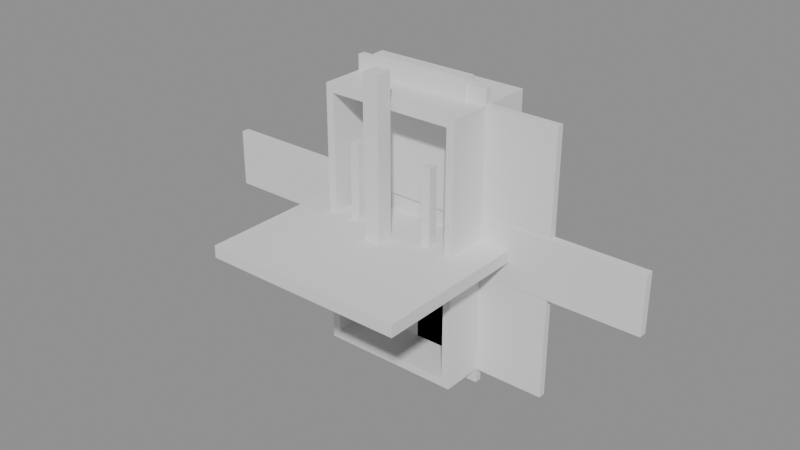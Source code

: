 # Source: source.blend  (saved by Blender 4.5.90; exported with 4.5.12 LTS)
import bpy
from mathutils import Matrix  # noqa: F401  (used for matrix-valued properties, if any)

bpy.ops.wm.read_factory_settings(use_empty=True)
scene = bpy.context.scene
scene.name = 'Scene'

# ---- materials (node trees are filled in below, after node groups)
mat_interior_light = bpy.data.materials.new('Interior Light')
mat_terracotta_upholstery = bpy.data.materials.new('Terracotta Upholstery')
mat_hull_graphite = bpy.data.materials.new('Hull Graphite')

# ---- material node trees

# ---- meshes
me_table = bpy.data.meshes.new('Table')
me_table.from_pydata([(-0.5, 0.0, -0.03), (0.5, 0.0, -0.03), (0.5, 0.0, 0.03), (-0.5, 0.0, 0.03), (-0.5, -0.8, -0.03), (0.5, -0.8, -0.03), (0.5, -0.8, 0.03), (-0.5, -0.8, 0.03)], [], [(3, 2, 1, 0), (4, 5, 6, 7), (0, 1, 5, 4), (1, 2, 6, 5), (2, 3, 7, 6), (3, 0, 4, 7)])
_uv = me_table.uv_layers.new(name='UVMap')
_uv.uv.foreach_set('vector', [-0.5, 0.03, 0.5, 0.03, 0.5, -0.03, -0.5, -0.03, -0.5, -0.03, 0.5, -0.03, 0.5, 0.03, -0.5, 0.03, -0.5, -0.03, 0.5, -0.03, 0.5, -0.03, -0.5, -0.03, 0.5, -0.03, 0.5, 0.03, 0.5, 0.03, 0.5, -0.03, 0.5, 0.03, -0.5, 0.03, -0.5, 0.03, 0.5, 0.03, -0.5, 0.03, -0.5, -0.03, -0.5, -0.03, -0.5, 0.03])
me_table.materials.append(mat_interior_light)
me_table.update()
me_screenpanel = bpy.data.meshes.new('ScreenPanel')
me_screenpanel.from_pydata([(-0.35, 0.0175, -0.725), (0.35, 0.0175, -0.725), (0.35, 0.0175, 0.725), (-0.35, 0.0175, 0.725), (-0.35, -0.0175, -0.725), (0.35, -0.0175, -0.725), (0.35, -0.0175, 0.725), (-0.35, -0.0175, 0.725)], [], [(3, 2, 1, 0), (4, 5, 6, 7), (0, 1, 5, 4), (1, 2, 6, 5), (2, 3, 7, 6), (3, 0, 4, 7)])
_uv = me_screenpanel.uv_layers.new(name='UVMap')
_uv.uv.foreach_set('vector', [-0.35, 0.725, 0.35, 0.725, 0.35, -0.725, -0.35, -0.725, -0.35, -0.725, 0.35, -0.725, 0.35, 0.725, -0.35, 0.725, -0.35, -0.725, 0.35, -0.725, 0.35, -0.725, -0.35, -0.725, 0.35, -0.725, 0.35, 0.725, 0.35, 0.725, 0.35, -0.725, 0.35, 0.725, -0.35, 0.725, -0.35, 0.725, 0.35, 0.725, -0.35, 0.725, -0.35, -0.725, -0.35, -0.725, -0.35, 0.725])
me_screenpanel.materials.append(mat_terracotta_upholstery)
me_screenpanel.update()
me_shutter = bpy.data.meshes.new('Shutter')
me_shutter.from_pydata([(-1.15, 0.02, -0.145), (1.15, 0.02, -0.145), (1.15, 0.02, 0.145), (-1.15, 0.02, 0.145), (-1.15, -0.02, -0.145), (1.15, -0.02, -0.145), (1.15, -0.02, 0.145), (-1.15, -0.02, 0.145)], [], [(3, 2, 1, 0), (4, 5, 6, 7), (0, 1, 5, 4), (1, 2, 6, 5), (2, 3, 7, 6), (3, 0, 4, 7)])
_uv = me_shutter.uv_layers.new(name='UVMap')
_uv.uv.foreach_set('vector', [-1.15, 0.145, 1.15, 0.145, 1.15, -0.145, -1.15, -0.145, -1.15, -0.145, 1.15, -0.145, 1.15, 0.145, -1.15, 0.145, -1.15, -0.145, 1.15, -0.145, 1.15, -0.145, -1.15, -0.145, 1.15, -0.145, 1.15, 0.145, 1.15, 0.145, 1.15, -0.145, 1.15, 0.145, -1.15, 0.145, -1.15, 0.145, 1.15, 0.145, -1.15, 0.145, -1.15, -0.145, -1.15, -0.145, -1.15, 0.145])
me_shutter.materials.append(mat_hull_graphite)
me_shutter.update()
me_shutterhandle = bpy.data.meshes.new('ShutterHandle')
me_shutterhandle.from_pydata([(-0.08, 0.03, -0.02), (0.08, 0.03, -0.02), (0.08, 0.03, 0.02), (-0.08, 0.03, 0.02), (-0.08, -0.03, -0.02), (0.08, -0.03, -0.02), (0.08, -0.03, 0.02), (-0.08, -0.03, 0.02)], [], [(3, 2, 1, 0), (4, 5, 6, 7), (0, 1, 5, 4), (1, 2, 6, 5), (2, 3, 7, 6), (3, 0, 4, 7)])
_uv = me_shutterhandle.uv_layers.new(name='UVMap')
_uv.uv.foreach_set('vector', [-0.08, 0.02, 0.08, 0.02, 0.08, -0.02, -0.08, -0.02, -0.08, -0.02, 0.08, -0.02, 0.08, 0.02, -0.08, 0.02, -0.08, -0.02, 0.08, -0.02, 0.08, -0.02, -0.08, -0.02, 0.08, -0.02, 0.08, 0.02, 0.08, 0.02, 0.08, -0.02, 0.08, 0.02, -0.08, 0.02, -0.08, 0.02, 0.08, 0.02, -0.08, 0.02, -0.08, -0.02, -0.08, -0.02, -0.08, 0.02])
me_shutterhandle.materials.append(mat_hull_graphite)
me_shutterhandle.update()
me_lockershell = bpy.data.meshes.new('LockerShell')
me_lockershell.from_pydata([(-0.35, 0.25, -0.65), (0.35, 0.25, -0.65), (0.35, 0.25, 0.65), (-0.35, 0.25, 0.65), (-0.35, -0.23, -0.65), (0.35, -0.23, -0.65), (0.35, -0.23, 0.65), (-0.35, -0.23, 0.65), (-0.31, 0.21, -0.61), (0.31, 0.21, -0.61), (0.31, 0.21, 0.61), (-0.31, 0.21, 0.61), (-0.31, -0.23, -0.61), (0.31, -0.23, -0.61), (0.31, -0.23, 0.61), (-0.31, -0.23, 0.61)], [], [(3, 2, 1, 0), (8, 9, 10, 11), (0, 1, 5, 4), (8, 12, 13, 9), (4, 5, 13, 12), (1, 2, 6, 5), (9, 13, 14, 10), (5, 6, 14, 13), (2, 3, 7, 6), (10, 14, 15, 11), (6, 7, 15, 14), (3, 0, 4, 7), (11, 15, 12, 8), (7, 4, 12, 15)])
_uv = me_lockershell.uv_layers.new(name='UVMap')
_uv.uv.foreach_set('vector', [-0.35, 0.65, 0.35, 0.65, 0.35, -0.65, -0.35, -0.65, -0.31, -0.61, 0.31, -0.61, 0.31, 0.61, -0.31, 0.61, -0.35, -0.65, 0.35, -0.65, 0.35, -0.65, -0.35, -0.65, -0.31, -0.61, -0.31, -0.61, 0.31, -0.61, 0.31, -0.61, -0.35, -0.65, 0.35, -0.65, 0.31, -0.61, -0.31, -0.61, 0.35, -0.65, 0.35, 0.65, 0.35, 0.65, 0.35, -0.65, 0.31, -0.61, 0.31, -0.61, 0.31, 0.61, 0.31, 0.61, 0.35, -0.65, 0.35, 0.65, 0.31, 0.61, 0.31, -0.61, 0.35, 0.65, -0.35, 0.65, -0.35, 0.65, 0.35, 0.65, 0.31, 0.61, 0.31, 0.61, -0.31, 0.61, -0.31, 0.61, 0.35, 0.65, -0.35, 0.65, -0.31, 0.61, 0.31, 0.61, -0.35, 0.65, -0.35, -0.65, -0.35, -0.65, -0.35, 0.65, -0.31, 0.61, -0.31, 0.61, -0.31, -0.61, -0.31, -0.61, -0.35, 0.65, -0.35, -0.65, -0.31, -0.61, -0.31, 0.61])
me_lockershell.materials.append(mat_interior_light)
me_lockershell.update()
me_lockerdoor = bpy.data.meshes.new('LockerDoor')
me_lockerdoor.from_pydata([(0.0, 0.0175, -0.65), (0.7, 0.0175, -0.65), (0.7, 0.0175, 0.65), (0.0, 0.0175, 0.65), (0.0, -0.0175, -0.65), (0.7, -0.0175, -0.65), (0.7, -0.0175, 0.65), (0.0, -0.0175, 0.65)], [], [(3, 2, 1, 0), (4, 5, 6, 7), (0, 1, 5, 4), (1, 2, 6, 5), (2, 3, 7, 6), (3, 0, 4, 7)])
_uv = me_lockerdoor.uv_layers.new(name='UVMap')
_uv.uv.foreach_set('vector', [0.0, 0.65, 0.7, 0.65, 0.7, -0.65, 0.0, -0.65, 0.0, -0.65, 0.7, -0.65, 0.7, 0.65, 0.0, 0.65, 0.0, -0.65, 0.7, -0.65, 0.7, -0.65, 0.0, -0.65, 0.7, -0.65, 0.7, 0.65, 0.7, 0.65, 0.7, -0.65, 0.7, 0.65, 0.0, 0.65, 0.0, 0.65, 0.7, 0.65, 0.0, 0.65, 0.0, -0.65, 0.0, -0.65, 0.0, 0.65])
me_lockerdoor.materials.append(mat_hull_graphite)
me_lockerdoor.update()
me_seatbase = bpy.data.meshes.new('SeatBase')
me_seatbase.from_pydata([(-0.2225, 0.2225, 0.0), (-0.1775, 0.2225, 0.0), (-0.1775, 0.2225, 0.4), (-0.2225, 0.2225, 0.4), (-0.2225, 0.1775, 0.0), (-0.1775, 0.1775, 0.0), (-0.1775, 0.1775, 0.4), (-0.2225, 0.1775, 0.4), (-0.2225, -0.1775, 0.0), (-0.1775, -0.1775, 0.0), (-0.1775, -0.1775, 0.4), (-0.2225, -0.1775, 0.4), (-0.2225, -0.2225, 0.0), (-0.1775, -0.2225, 0.0), (-0.1775, -0.2225, 0.4), (-0.2225, -0.2225, 0.4), (0.1775, 0.2225, 0.0), (0.2225, 0.2225, 0.0), (0.2225, 0.2225, 0.4), (0.1775, 0.2225, 0.4), (0.1775, 0.1775, 0.0), (0.2225, 0.1775, 0.0), (0.2225, 0.1775, 0.4), (0.1775, 0.1775, 0.4), (0.1775, -0.1775, 0.0), (0.2225, -0.1775, 0.0), (0.2225, -0.1775, 0.4), (0.1775, -0.1775, 0.4), (0.1775, -0.2225, 0.0), (0.2225, -0.2225, 0.0), (0.2225, -0.2225, 0.4), (0.1775, -0.2225, 0.4), (-0.04, -0.26, 0.0), (0.04, -0.26, 0.0), (0.04, -0.26, 0.8), (-0.04, -0.26, 0.8), (-0.04, -0.34, 0.0), (0.04, -0.34, 0.0), (0.04, -0.34, 0.8), (-0.04, -0.34, 0.8)], [], [(3, 2, 1, 0), (4, 5, 6, 7), (0, 1, 5, 4), (1, 2, 6, 5), (2, 3, 7, 6), (3, 0, 4, 7), (11, 10, 9, 8), (12, 13, 14, 15), (8, 9, 13, 12), (9, 10, 14, 13), (10, 11, 15, 14), (11, 8, 12, 15), (19, 18, 17, 16), (20, 21, 22, 23), (16, 17, 21, 20), (17, 18, 22, 21), (18, 19, 23, 22), (19, 16, 20, 23), (27, 26, 25, 24), (28, 29, 30, 31), (24, 25, 29, 28), (25, 26, 30, 29), (26, 27, 31, 30), (27, 24, 28, 31), (35, 34, 33, 32), (36, 37, 38, 39), (32, 33, 37, 36), (33, 34, 38, 37), (34, 35, 39, 38), (35, 32, 36, 39)])
_uv = me_seatbase.uv_layers.new(name='UVMap')
_uv.uv.foreach_set('vector', [-0.2225, 0.4, -0.1775, 0.4, -0.1775, 0.0, -0.2225, 0.0, -0.2225, 0.0, -0.1775, 0.0, -0.1775, 0.4, -0.2225, 0.4, -0.2225, 0.0, -0.1775, 0.0, -0.1775, 0.0, -0.2225, 0.0, -0.1775, 0.0, -0.1775, 0.4, -0.1775, 0.4, -0.1775, 0.0, -0.1775, 0.4, -0.2225, 0.4, -0.2225, 0.4, -0.1775, 0.4, -0.2225, 0.4, -0.2225, 0.0, -0.2225, 0.0, -0.2225, 0.4, -0.2225, 0.4, -0.1775, 0.4, -0.1775, 0.0, -0.2225, 0.0, -0.2225, 0.0, -0.1775, 0.0, -0.1775, 0.4, -0.2225, 0.4, -0.2225, 0.0, -0.1775, 0.0, -0.1775, 0.0, -0.2225, 0.0, -0.1775, 0.0, -0.1775, 0.4, -0.1775, 0.4, -0.1775, 0.0, -0.1775, 0.4, -0.2225, 0.4, -0.2225, 0.4, -0.1775, 0.4, -0.2225, 0.4, -0.2225, 0.0, -0.2225, 0.0, -0.2225, 0.4, 0.1775, 0.4, 0.2225, 0.4, 0.2225, 0.0, 0.1775, 0.0, 0.1775, 0.0, 0.2225, 0.0, 0.2225, 0.4, 0.1775, 0.4, 0.1775, 0.0, 0.2225, 0.0, 0.2225, 0.0, 0.1775, 0.0, 0.2225, 0.0, 0.2225, 0.4, 0.2225, 0.4, 0.2225, 0.0, 0.2225, 0.4, 0.1775, 0.4, 0.1775, 0.4, 0.2225, 0.4, 0.1775, 0.4, 0.1775, 0.0, 0.1775, 0.0, 0.1775, 0.4, 0.1775, 0.4, 0.2225, 0.4, 0.2225, 0.0, 0.1775, 0.0, 0.1775, 0.0, 0.2225, 0.0, 0.2225, 0.4, 0.1775, 0.4, 0.1775, 0.0, 0.2225, 0.0, 0.2225, 0.0, 0.1775, 0.0, 0.2225, 0.0, 0.2225, 0.4, 0.2225, 0.4, 0.2225, 0.0, 0.2225, 0.4, 0.1775, 0.4, 0.1775, 0.4, 0.2225, 0.4, 0.1775, 0.4, 0.1775, 0.0, 0.1775, 0.0, 0.1775, 0.4, -0.04, 0.8, 0.04, 0.8, 0.04, 0.0, -0.04, 0.0, -0.04, 0.0, 0.04, 0.0, 0.04, 0.8, -0.04, 0.8, -0.04, 0.0, 0.04, 0.0, 0.04, 0.0, -0.04, 0.0, 0.04, 0.0, 0.04, 0.8, 0.04, 0.8, 0.04, 0.0, 0.04, 0.8, -0.04, 0.8, -0.04, 0.8, 0.04, 0.8, -0.04, 0.8, -0.04, 0.0, -0.04, 0.0, -0.04, 0.8])
me_seatbase.materials.append(mat_hull_graphite)
me_seatbase.update()
me_seatpad = bpy.data.meshes.new('SeatPad')
me_seatpad.from_pydata([(-0.25, 0.5, -0.1), (0.25, 0.5, -0.1), (0.25, 0.5, 0.0), (-0.25, 0.5, 0.0), (-0.25, 0.0, -0.1), (0.25, 0.0, -0.1), (0.25, 0.0, 0.0), (-0.25, 0.0, 0.0)], [], [(3, 2, 1, 0), (4, 5, 6, 7), (0, 1, 5, 4), (1, 2, 6, 5), (2, 3, 7, 6), (3, 0, 4, 7)])
_uv = me_seatpad.uv_layers.new(name='UVMap')
_uv.uv.foreach_set('vector', [-0.25, 0.0, 0.25, 0.0, 0.25, -0.1, -0.25, -0.1, -0.25, -0.1, 0.25, -0.1, 0.25, 0.0, -0.25, 0.0, -0.25, -0.1, 0.25, -0.1, 0.25, -0.1, -0.25, -0.1, 0.25, -0.1, 0.25, 0.0, 0.25, 0.0, 0.25, -0.1, 0.25, 0.0, -0.25, 0.0, -0.25, 0.0, 0.25, 0.0, -0.25, 0.0, -0.25, -0.1, -0.25, -0.1, -0.25, 0.0])
me_seatpad.materials.append(mat_terracotta_upholstery)
me_seatpad.update()
me_seatback = bpy.data.meshes.new('SeatBack')
me_seatback.from_pydata([(-0.25, 0.03, 0.11), (0.25, 0.03, 0.11), (0.25, 0.03, 0.75), (-0.25, 0.03, 0.75), (-0.25, -0.03, 0.11), (0.25, -0.03, 0.11), (0.25, -0.03, 0.75), (-0.25, -0.03, 0.75)], [], [(3, 2, 1, 0), (4, 5, 6, 7), (0, 1, 5, 4), (1, 2, 6, 5), (2, 3, 7, 6), (3, 0, 4, 7)])
_uv = me_seatback.uv_layers.new(name='UVMap')
_uv.uv.foreach_set('vector', [-0.25, 0.75, 0.25, 0.75, 0.25, 0.11, -0.25, 0.11, -0.25, 0.11, 0.25, 0.11, 0.25, 0.75, -0.25, 0.75, -0.25, 0.11, 0.25, 0.11, 0.25, 0.11, -0.25, 0.11, 0.25, 0.11, 0.25, 0.75, 0.25, 0.75, 0.25, 0.11, 0.25, 0.75, -0.25, 0.75, -0.25, 0.75, 0.25, 0.75, -0.25, 0.75, -0.25, 0.11, -0.25, 0.11, -0.25, 0.75])
me_seatback.materials.append(mat_terracotta_upholstery)
me_seatback.update()
me_harness = bpy.data.meshes.new('Harness')
me_harness.from_pydata([(-0.2975, 0.025, 0.0), (-0.2625, 0.025, 0.0), (-0.2625, 0.025, 0.28), (0.2625, 0.025, 0.28), (0.2625, 0.025, 0.0), (0.2975, 0.025, 0.0), (0.2975, 0.025, 0.315), (-0.2975, 0.025, 0.315), (-0.2975, -0.025, 0.0), (-0.2625, -0.025, 0.0), (-0.2625, -0.025, 0.28), (0.2625, -0.025, 0.28), (0.2625, -0.025, 0.0), (0.2975, -0.025, 0.0), (0.2975, -0.025, 0.315), (-0.2975, -0.025, 0.315)], [], [(7, 6, 5, 4, 3, 2, 1, 0), (8, 9, 10, 11, 12, 13, 14, 15), (0, 1, 9, 8), (1, 2, 10, 9), (2, 3, 11, 10), (3, 4, 12, 11), (4, 5, 13, 12), (5, 6, 14, 13), (6, 7, 15, 14), (7, 0, 8, 15)])
_uv = me_harness.uv_layers.new(name='UVMap')
_uv.uv.foreach_set('vector', [-0.2975, 0.315, 0.2975, 0.315, 0.2975, 0.0, 0.2625, 0.0, 0.2625, 0.28, -0.2625, 0.28, -0.2625, 0.0, -0.2975, 0.0, -0.2975, 0.0, -0.2625, 0.0, -0.2625, 0.28, 0.2625, 0.28, 0.2625, 0.0, 0.2975, 0.0, 0.2975, 0.315, -0.2975, 0.315, -0.2975, 0.0, -0.2625, 0.0, -0.2625, 0.0, -0.2975, 0.0, -0.2625, 0.0, -0.2625, 0.28, -0.2625, 0.28, -0.2625, 0.0, -0.2625, 0.28, 0.2625, 0.28, 0.2625, 0.28, -0.2625, 0.28, 0.2625, 0.28, 0.2625, 0.0, 0.2625, 0.0, 0.2625, 0.28, 0.2625, 0.0, 0.2975, 0.0, 0.2975, 0.0, 0.2625, 0.0, 0.2975, 0.0, 0.2975, 0.315, 0.2975, 0.315, 0.2975, 0.0, 0.2975, 0.315, -0.2975, 0.315, -0.2975, 0.315, 0.2975, 0.315, -0.2975, 0.315, -0.2975, 0.0, -0.2975, 0.0, -0.2975, 0.315])
me_harness.materials.append(mat_terracotta_upholstery)
me_harness.update()

# ---- objects
ob_asset_scout_habitation_kit = bpy.data.objects.new('ASSET_scout-habitation-kit', None)
ob_visual = bpy.data.objects.new('Visual', None)
ob_table = bpy.data.objects.new('Table', me_table)
ob_screenpanel = bpy.data.objects.new('ScreenPanel', me_screenpanel)
ob_shutter = bpy.data.objects.new('Shutter', me_shutter)
ob_shutterhandle = bpy.data.objects.new('ShutterHandle', me_shutterhandle)
ob_lockershell = bpy.data.objects.new('LockerShell', me_lockershell)
ob_lockerdoor = bpy.data.objects.new('LockerDoor', me_lockerdoor)
ob_seatbase = bpy.data.objects.new('SeatBase', me_seatbase)
ob_seatpad = bpy.data.objects.new('SeatPad', me_seatpad)
ob_seatback = bpy.data.objects.new('SeatBack', me_seatback)
ob_harness = bpy.data.objects.new('Harness', me_harness)

# ---- transforms, parenting, visibility, modifiers, constraints
ob_asset_scout_habitation_kit.location = (0.0, 0.0, 0.0)
ob_visual.parent = ob_asset_scout_habitation_kit
ob_visual.location = (0.0, 0.0, 0.0)
ob_table.parent = ob_visual
ob_table.location = (0.0, 0.0, 0.0)
ob_screenpanel.parent = ob_visual
ob_screenpanel.location = (0.0, 0.0, 0.0)
ob_shutter.parent = ob_visual
ob_shutter.location = (0.0, 0.0, 0.0)
ob_shutterhandle.parent = ob_visual
ob_shutterhandle.location = (0.0, 0.0, 0.0)
ob_lockershell.parent = ob_visual
ob_lockershell.location = (0.0, 0.0, 0.0)
ob_lockerdoor.parent = ob_visual
ob_lockerdoor.location = (0.0, 0.0, 0.0)
ob_seatbase.parent = ob_visual
ob_seatbase.location = (0.0, 0.0, 0.0)
ob_seatpad.parent = ob_visual
ob_seatpad.location = (0.0, 0.0, 0.0)
ob_seatback.parent = ob_visual
ob_seatback.location = (0.0, 0.0, 0.0)
ob_harness.parent = ob_visual
ob_harness.location = (0.0, 0.0, 0.0)

# ---- collection membership
scene.collection.objects.link(ob_asset_scout_habitation_kit)
scene.collection.objects.link(ob_visual)
scene.collection.objects.link(ob_table)
scene.collection.objects.link(ob_screenpanel)
scene.collection.objects.link(ob_shutter)
scene.collection.objects.link(ob_shutterhandle)
scene.collection.objects.link(ob_lockershell)
scene.collection.objects.link(ob_lockerdoor)
scene.collection.objects.link(ob_seatbase)
scene.collection.objects.link(ob_seatpad)
scene.collection.objects.link(ob_seatback)
scene.collection.objects.link(ob_harness)

# ---- scene / render settings (as saved in the file)
scene.frame_start = 1; scene.frame_end = 250; scene.frame_set(1)
scene.render.engine = 'BLENDER_EEVEE_NEXT'
bpy.context.view_layer.update()

# ---- added for rendering (the .blend has no active camera and no usable light): camera, sun + grey world if the file has none
cam_auto = bpy.data.cameras.new('AutoCamera')
cam_auto.lens = 50.0
cam_auto.sensor_width = 36.0
cam_auto.clip_end = 1000.0
ob_auto_camera = bpy.data.objects.new('AutoCamera', cam_auto)
scene.collection.objects.link(ob_auto_camera)
ob_auto_camera.location = (2.82241, -3.53689, 2.29543)
ob_auto_camera.rotation_euler = (1.09748, -7.21219e-08, 0.694738)
scene.camera = ob_auto_camera
light_auto_sun = bpy.data.lights.new('AutoSun', 'SUN')
light_auto_sun.energy = 3.0
light_auto_sun.angle = 0.0523599
ob_auto_sun = bpy.data.objects.new('AutoSun', light_auto_sun)
scene.collection.objects.link(ob_auto_sun)
ob_auto_sun.rotation_euler = (0.872665, 0.174533, 0.523599)
if scene.world is None:
    world_auto = bpy.data.worlds.new('AutoWorld')
    world_auto.color = (0.3, 0.3, 0.3)
    scene.world = world_auto
bpy.context.view_layer.update()
